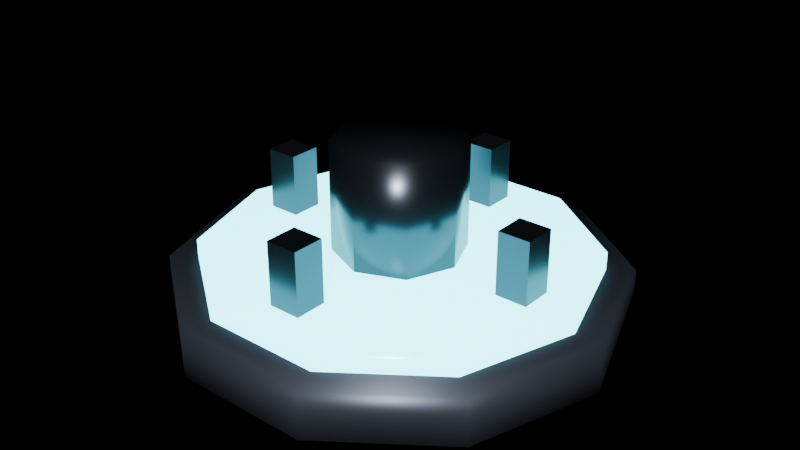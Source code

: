 # Source: pickup_pedestal.blend  (saved by Blender 4.2.68; exported with 4.5.12 LTS)
import bpy
from mathutils import Matrix  # noqa: F401  (used for matrix-valued properties, if any)

bpy.ops.wm.read_factory_settings(use_empty=True)
scene = bpy.context.scene
scene.name = 'Scene'

# ---- materials (node trees are filled in below, after node groups)
mat_ns_body_dark = bpy.data.materials.new('ns_body_dark')
mat_ns_energy_cyan = bpy.data.materials.new('ns_energy_cyan')
mat_ns_trim = bpy.data.materials.new('ns_trim')

# ---- material node trees
mat_ns_body_dark.use_nodes = True; mat_ns_body_dark.node_tree.nodes.clear()
_N = mat_ns_body_dark.node_tree.nodes; _L = mat_ns_body_dark.node_tree.links
n0 = _N.new('ShaderNodeBsdfPrincipled'); n0.name = 'Principled BSDF'; n0.location = (10, 300)
n0.inputs[0].default_value = (0.11, 0.13, 0.17, 1.0)
n0.inputs[1].default_value = 0.66
n0.inputs[2].default_value = 0.42
n1 = _N.new('ShaderNodeOutputMaterial'); n1.name = 'Material Output'; n1.location = (300, 300)
_L.new(n0.outputs[0], n1.inputs[0])
n1.is_active_output = True
mat_ns_energy_cyan.use_nodes = True; mat_ns_energy_cyan.node_tree.nodes.clear()
_N = mat_ns_energy_cyan.node_tree.nodes; _L = mat_ns_energy_cyan.node_tree.links
n0 = _N.new('ShaderNodeBsdfPrincipled'); n0.name = 'Principled BSDF'; n0.location = (10, 300)
n0.inputs[0].default_value = (0.05, 0.55, 0.7, 1.0)
n0.inputs[1].default_value = 0.1
n0.inputs[2].default_value = 0.25
n0.inputs[27].default_value = (0.17, 0.91, 1.0, 1.0)
n0.inputs[28].default_value = 6.0
n1 = _N.new('ShaderNodeOutputMaterial'); n1.name = 'Material Output'; n1.location = (300, 300)
_L.new(n0.outputs[0], n1.inputs[0])
n1.is_active_output = True
mat_ns_trim.use_nodes = True; mat_ns_trim.node_tree.nodes.clear()
_N = mat_ns_trim.node_tree.nodes; _L = mat_ns_trim.node_tree.links
n0 = _N.new('ShaderNodeBsdfPrincipled'); n0.name = 'Principled BSDF'; n0.location = (10, 300)
n0.inputs[0].default_value = (0.06, 0.07, 0.09, 1.0)
n0.inputs[1].default_value = 0.85
n0.inputs[2].default_value = 0.28
n1 = _N.new('ShaderNodeOutputMaterial'); n1.name = 'Material Output'; n1.location = (300, 300)
_L.new(n0.outputs[0], n1.inputs[0])
n1.is_active_output = True

# ---- lights
light_neonsun = bpy.data.lights.new('NeonSun', 'SUN')
light_neonsun.energy = 3.0

# ---- meshes
me_pickup_pedestal_mesh = bpy.data.meshes.new('pickup_pedestal_mesh')
me_pickup_pedestal_mesh.from_pydata([(0.55, -7.868e-09, 0.12), (0.445, -0.3233, 0.12), (0.17, -0.5231, 0.12), (-0.17, -0.5231, 0.12), (-0.445, -0.3233, 0.12), (-0.55, -7.868e-09, 0.12), (-0.445, 0.3233, 0.12), (-0.17, 0.5231, 0.12), (0.17, 0.5231, 0.12), (0.445, 0.3233, 0.12), (0.55, 2.623e-09, 1.146e-16), (0.445, -0.3233, -2.903e-08), (0.17, -0.5231, -4.522e-08), (-0.17, -0.5231, -4.522e-08), (-0.445, -0.3233, -2.903e-08), (-0.55, 2.623e-09, 1.146e-16), (-0.445, 0.3233, 2.903e-08), (-0.17, 0.5231, 4.522e-08), (0.17, 0.5231, 4.522e-08), (0.445, 0.3233, 2.903e-08), (0.48, -8.305e-09, 0.165), (0.3883, -0.2821, 0.165), (0.1483, -0.4565, 0.165), (-0.1483, -0.4565, 0.165), (-0.3883, -0.2821, 0.165), (-0.48, -8.305e-09, 0.165), (-0.3883, 0.2821, 0.165), (-0.1483, 0.4565, 0.165), (0.1483, 0.4565, 0.165), (0.3883, 0.2821, 0.165), (0.48, -3.934e-09, 0.115), (0.3883, -0.2821, 0.115), (0.1483, -0.4565, 0.115), (-0.1483, -0.4565, 0.115), (-0.3883, -0.2821, 0.115), (-0.48, -3.934e-09, 0.115), (-0.3883, 0.2821, 0.115), (-0.1483, 0.4565, 0.115), (0.1483, 0.4565, 0.115), (0.3883, 0.2821, 0.115), (0.16, -2.623e-08, 0.44), (0.1131, -0.1131, 0.44), (9.797e-18, -0.16, 0.44), (-0.1131, -0.1131, 0.44), (-0.16, -2.623e-08, 0.44), (-0.1131, 0.1131, 0.44), (-2.939e-17, 0.16, 0.44), (0.1131, 0.1131, 0.44), (0.16, 1.748e-09, 0.12), (0.1131, -0.1131, 0.12), (9.797e-18, -0.16, 0.12), (-0.1131, -0.1131, 0.12), (-0.16, 1.748e-09, 0.12), (-0.1131, 0.1131, 0.12), (-2.939e-17, 0.16, 0.12), (0.1131, 0.1131, 0.12), (0.3, 0.04, 0.08), (0.38, 0.04, 0.08), (0.38, 0.04, 0.32), (0.3, 0.04, 0.32), (0.3, -0.04, 0.08), (0.38, -0.04, 0.08), (0.38, -0.04, 0.32), (0.3, -0.04, 0.32), (-0.04, -0.3, 0.08), (0.04, -0.3, 0.08), (0.04, -0.3, 0.32), (-0.04, -0.3, 0.32), (-0.04, -0.38, 0.08), (0.04, -0.38, 0.08), (0.04, -0.38, 0.32), (-0.04, -0.38, 0.32), (-0.38, 0.04, 0.08), (-0.3, 0.04, 0.08), (-0.3, 0.04, 0.32), (-0.38, 0.04, 0.32), (-0.38, -0.04, 0.08), (-0.3, -0.04, 0.08), (-0.3, -0.04, 0.32), (-0.38, -0.04, 0.32), (-0.04, 0.38, 0.08), (0.04, 0.38, 0.08), (0.04, 0.38, 0.32), (-0.04, 0.38, 0.32), (-0.04, 0.3, 0.08), (0.04, 0.3, 0.08), (0.04, 0.3, 0.32), (-0.04, 0.3, 0.32)], [], [(0, 1, 11, 10), (1, 2, 12, 11), (2, 3, 13, 12), (3, 4, 14, 13), (4, 5, 15, 14), (5, 6, 16, 15), (6, 7, 17, 16), (7, 8, 18, 17), (8, 9, 19, 18), (9, 0, 10, 19), (9, 8, 7, 6, 5, 4, 3, 2, 1, 0), (10, 11, 12, 13, 14, 15, 16, 17, 18, 19), (20, 21, 31, 30), (21, 22, 32, 31), (22, 23, 33, 32), (23, 24, 34, 33), (24, 25, 35, 34), (25, 26, 36, 35), (26, 27, 37, 36), (27, 28, 38, 37), (28, 29, 39, 38), (29, 20, 30, 39), (29, 28, 27, 26, 25, 24, 23, 22, 21, 20), (30, 31, 32, 33, 34, 35, 36, 37, 38, 39), (40, 41, 49, 48), (41, 42, 50, 49), (42, 43, 51, 50), (43, 44, 52, 51), (44, 45, 53, 52), (45, 46, 54, 53), (46, 47, 55, 54), (47, 40, 48, 55), (47, 46, 45, 44, 43, 42, 41, 40), (48, 49, 50, 51, 52, 53, 54, 55), (56, 57, 58, 59), (60, 63, 62, 61), (56, 60, 61, 57), (58, 62, 63, 59), (56, 59, 63, 60), (57, 61, 62, 58), (64, 65, 66, 67), (68, 71, 70, 69), (64, 68, 69, 65), (66, 70, 71, 67), (64, 67, 71, 68), (65, 69, 70, 66), (72, 73, 74, 75), (76, 79, 78, 77), (72, 76, 77, 73), (74, 78, 79, 75), (72, 75, 79, 76), (73, 77, 78, 74), (80, 81, 82, 83), (84, 87, 86, 85), (80, 84, 85, 81), (82, 86, 87, 83), (80, 83, 87, 84), (81, 85, 86, 82)])
me_pickup_pedestal_mesh.polygons.foreach_set('use_smooth', [1, 1, 1, 1, 1, 1, 1, 1, 1, 1, 1, 1, 1, 1, 1, 1, 1, 1, 1, 1, 1, 1, 1, 1, 1, 1, 1, 1, 1, 1, 1, 1, 1, 1, 0, 0, 0, 0, 0, 0, 0, 0, 0, 0, 0, 0, 0, 0, 0, 0, 0, 0, 0, 0, 0, 0, 0, 0])
me_pickup_pedestal_mesh.polygons.foreach_set('material_index', [0, 0, 0, 0, 0, 0, 0, 0, 0, 0, 0, 0, 1, 1, 1, 1, 1, 1, 1, 1, 1, 1, 1, 1, 2, 2, 2, 2, 2, 2, 2, 2, 2, 2, 2, 2, 2, 2, 2, 2, 2, 2, 2, 2, 2, 2, 2, 2, 2, 2, 2, 2, 2, 2, 2, 2, 2, 2])
_uv = me_pickup_pedestal_mesh.uv_layers.new(name='UVMap')
_uv.uv.foreach_set('vector', [0.74, 0.5, 0.74, 1.147, 0.5, 1.147, 0.5, 0.5, 1.39, 0.74, 0.8399, 0.74, 0.8399, 0.5, 1.39, 0.5, 0.8399, 0.74, 0.1601, 0.74, 0.1601, 0.5, 0.8399, 0.5, 0.1601, 0.74, -0.3899, 0.74, -0.3899, 0.5, 0.1601, 0.5, 0.74, 1.147, 0.74, 0.5, 0.5, 0.5, 0.5, 1.147, 0.74, 0.5, 0.74, -0.1466, 0.5, -0.1466, 0.5, 0.5, -0.3899, 0.74, 0.1601, 0.74, 0.1601, 0.5, -0.3899, 0.5, 0.1601, 0.74, 0.8399, 0.74, 0.8399, 0.5, 0.1601, 0.5, 0.8399, 0.74, 1.39, 0.74, 1.39, 0.5, 0.8399, 0.5, 0.74, -0.1466, 0.74, 0.5, 0.5, 0.5, 0.5, -0.1466, 1.39, -0.1466, 0.8399, -0.5462, 0.1601, -0.5462, -0.3899, -0.1466, -0.6, 0.5, -0.3899, 1.147, 0.1601, 1.546, 0.8399, 1.546, 1.39, 1.147, 1.6, 0.5, 1.6, 0.5, 1.39, 1.147, 0.8399, 1.546, 0.1601, 1.546, -0.3899, 1.147, -0.6, 0.5, -0.3899, -0.1466, 0.1601, -0.5462, 0.8399, -0.5462, 1.39, -0.1466, 0.83, 0.5, 0.83, 1.064, 0.73, 1.064, 0.73, 0.5, 1.277, 0.83, 0.7967, 0.83, 0.7967, 0.73, 1.277, 0.73, 0.7967, 0.83, 0.2033, 0.83, 0.2033, 0.73, 0.7967, 0.73, 0.2033, 0.83, -0.2767, 0.83, -0.2767, 0.73, 0.2033, 0.73, 0.83, 1.064, 0.83, 0.5, 0.73, 0.5, 0.73, 1.064, 0.83, 0.5, 0.83, -0.06427, 0.73, -0.06427, 0.73, 0.5, -0.2767, 0.83, 0.2033, 0.83, 0.2033, 0.73, -0.2767, 0.73, 0.2033, 0.83, 0.7967, 0.83, 0.7967, 0.73, 0.2033, 0.73, 0.7967, 0.83, 1.277, 0.83, 1.277, 0.73, 0.7967, 0.73, 0.83, -0.06427, 0.83, 0.5, 0.73, 0.5, 0.73, -0.06427, 1.277, -0.06427, 0.7967, -0.413, 0.2033, -0.413, -0.2767, -0.06427, -0.46, 0.5, -0.2767, 1.064, 0.2033, 1.413, 0.7967, 1.413, 1.277, 1.064, 1.46, 0.5, 1.46, 0.5, 1.277, 1.064, 0.7967, 1.413, 0.2033, 1.413, -0.2767, 1.064, -0.46, 0.5, -0.2767, -0.06427, 0.2033, -0.413, 0.7967, -0.413, 1.277, -0.06427, 1.38, 0.5, 1.38, 0.7263, 0.74, 0.7263, 0.74, 0.5, 0.7263, 1.38, 0.5, 1.38, 0.5, 0.74, 0.7263, 0.74, 0.5, 1.38, 0.2737, 1.38, 0.2737, 0.74, 0.5, 0.74, 1.38, 0.7263, 1.38, 0.5, 0.74, 0.5, 0.74, 0.7263, 1.38, 0.5, 1.38, 0.2737, 0.74, 0.2737, 0.74, 0.5, 0.2737, 1.38, 0.5, 1.38, 0.5, 0.74, 0.2737, 0.74, 0.5, 1.38, 0.7263, 1.38, 0.7263, 0.74, 0.5, 0.74, 1.38, 0.2737, 1.38, 0.5, 0.74, 0.5, 0.74, 0.2737, 0.7263, 0.2737, 0.5, 0.18, 0.2737, 0.2737, 0.18, 0.5, 0.2737, 0.7263, 0.5, 0.82, 0.7263, 0.7263, 0.82, 0.5, 0.82, 0.5, 0.7263, 0.7263, 0.5, 0.82, 0.2737, 0.7263, 0.18, 0.5, 0.2737, 0.2737, 0.5, 0.18, 0.7263, 0.2737, 1.1, 0.66, 1.26, 0.66, 1.26, 1.14, 1.1, 1.14, 1.1, 0.66, 1.1, 1.14, 1.26, 1.14, 1.26, 0.66, 1.1, 0.42, 1.1, 0.58, 1.26, 0.58, 1.26, 0.42, 1.26, 0.42, 1.26, 0.58, 1.1, 0.58, 1.1, 0.42, 0.66, 0.42, 1.14, 0.42, 1.14, 0.58, 0.66, 0.58, 0.66, 0.42, 0.66, 0.58, 1.14, 0.58, 1.14, 0.42, 0.42, 0.66, 0.58, 0.66, 0.58, 1.14, 0.42, 1.14, 0.42, 0.66, 0.42, 1.14, 0.58, 1.14, 0.58, 0.66, 0.42, 1.1, 0.42, 1.26, 0.58, 1.26, 0.58, 1.1, 0.58, 1.1, 0.58, 1.26, 0.42, 1.26, 0.42, 1.1, 0.66, 1.1, 1.14, 1.1, 1.14, 1.26, 0.66, 1.26, 0.66, 1.1, 0.66, 1.26, 1.14, 1.26, 1.14, 1.1, -0.26, 0.66, -0.1, 0.66, -0.1, 1.14, -0.26, 1.14, -0.26, 0.66, -0.26, 1.14, -0.1, 1.14, -0.1, 0.66, -0.26, 0.42, -0.26, 0.58, -0.1, 0.58, -0.1, 0.42, -0.1, 0.42, -0.1, 0.58, -0.26, 0.58, -0.26, 0.42, 0.66, 0.42, 1.14, 0.42, 1.14, 0.58, 0.66, 0.58, 0.66, 0.42, 0.66, 0.58, 1.14, 0.58, 1.14, 0.42, 0.42, 0.66, 0.58, 0.66, 0.58, 1.14, 0.42, 1.14, 0.42, 0.66, 0.42, 1.14, 0.58, 1.14, 0.58, 0.66, 0.42, -0.26, 0.42, -0.1, 0.58, -0.1, 0.58, -0.26, 0.58, -0.26, 0.58, -0.1, 0.42, -0.1, 0.42, -0.26, 0.66, -0.26, 1.14, -0.26, 1.14, -0.1, 0.66, -0.1, 0.66, -0.26, 0.66, -0.1, 1.14, -0.1, 1.14, -0.26])
me_pickup_pedestal_mesh.materials.append(mat_ns_body_dark)
me_pickup_pedestal_mesh.materials.append(mat_ns_energy_cyan)
me_pickup_pedestal_mesh.materials.append(mat_ns_trim)
me_pickup_pedestal_mesh.update()

# ---- objects
ob_neonsun = bpy.data.objects.new('NeonSun', light_neonsun)
ob_pickup_pedestal = bpy.data.objects.new('pickup_pedestal', me_pickup_pedestal_mesh)

# ---- transforms, parenting, visibility, modifiers, constraints
ob_neonsun.location = (0.0, 0.0, 0.0)
ob_neonsun.rotation_euler = (0.9599, 0.0, 0.6109)
ob_pickup_pedestal.location = (0.0, 0.0, 0.0)

# ---- collection membership
scene.collection.objects.link(ob_neonsun)
scene.collection.objects.link(ob_pickup_pedestal)

# ---- scene / render settings (as saved in the file)
scene.frame_start = 1; scene.frame_end = 250; scene.frame_set(1)
scene.render.engine = 'BLENDER_EEVEE_NEXT'
bpy.context.view_layer.update()

# ---- added for rendering (the .blend has no active camera): camera
cam_auto = bpy.data.cameras.new('AutoCamera')
cam_auto.lens = 50.0
cam_auto.sensor_width = 36.0
cam_auto.clip_end = 1000.0
ob_auto_camera = bpy.data.objects.new('AutoCamera', cam_auto)
scene.collection.objects.link(ob_auto_camera)
ob_auto_camera.location = (1.46234, -1.75481, 1.38987)
ob_auto_camera.rotation_euler = (1.09748, -7.21219e-08, 0.694738)
scene.camera = ob_auto_camera
bpy.context.view_layer.update()
